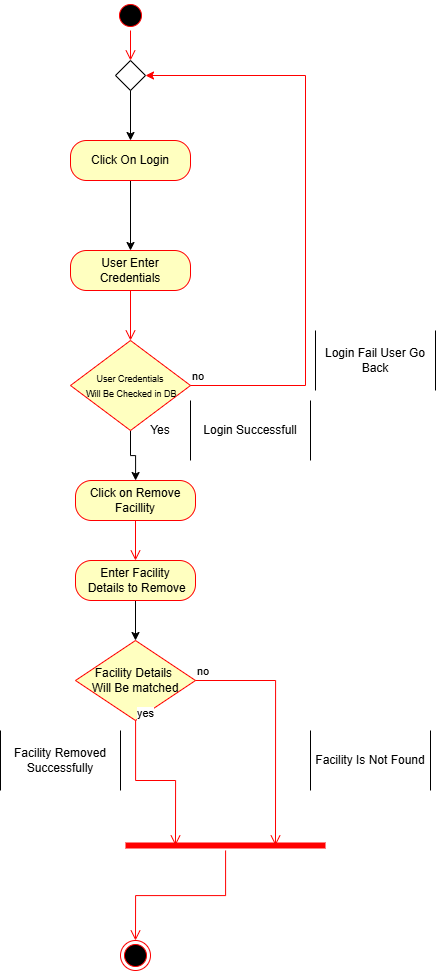

The diagram above was exported from draw.io. Its source (the exported page's mxGraphModel, read from the mxfile embedded in the PNG):
<mxGraphModel dx="1407" dy="1022" grid="1" gridSize="10" guides="1" tooltips="1" connect="1" arrows="1" fold="1" page="1" pageScale="1" pageWidth="850" pageHeight="1100" math="0" shadow="0">
  <root>
    <mxCell id="0" />
    <mxCell id="1" parent="0" />
    <mxCell id="jn3a3us38jo81IRcZLi2-1" parent="1" style="ellipse;html=1;shape=startState;fillColor=#000000;strokeColor=#ff0000;" value="" vertex="1">
      <mxGeometry height="30" width="30" x="160" y="70" as="geometry" />
    </mxCell>
    <mxCell id="jn3a3us38jo81IRcZLi2-2" edge="1" parent="1" source="jn3a3us38jo81IRcZLi2-1" style="edgeStyle=orthogonalEdgeStyle;html=1;verticalAlign=bottom;endArrow=open;endSize=8;strokeColor=#ff0000;rounded=0;entryX=0.5;entryY=0;entryDx=0;entryDy=0;" target="jn3a3us38jo81IRcZLi2-11" value="">
      <mxGeometry relative="1" as="geometry">
        <mxPoint x="175" y="170" as="targetPoint" />
      </mxGeometry>
    </mxCell>
    <mxCell id="jn3a3us38jo81IRcZLi2-4" parent="1" style="rounded=1;whiteSpace=wrap;html=1;arcSize=40;fontColor=#000000;fillColor=#ffffc0;strokeColor=#ff0000;" value="User Enter Credentials" vertex="1">
      <mxGeometry height="40" width="120" x="115" y="320" as="geometry" />
    </mxCell>
    <mxCell id="jn3a3us38jo81IRcZLi2-5" edge="1" parent="1" source="jn3a3us38jo81IRcZLi2-4" style="edgeStyle=orthogonalEdgeStyle;html=1;verticalAlign=bottom;endArrow=open;endSize=8;strokeColor=#ff0000;rounded=0;entryX=0.5;entryY=0;entryDx=0;entryDy=0;" target="jn3a3us38jo81IRcZLi2-7" value="">
      <mxGeometry relative="1" as="geometry">
        <mxPoint x="175" y="420" as="targetPoint" />
      </mxGeometry>
    </mxCell>
    <mxCell id="omq35KGs5IcVtncSnrj9-3" edge="1" parent="1" source="jn3a3us38jo81IRcZLi2-7" style="edgeStyle=orthogonalEdgeStyle;rounded=0;orthogonalLoop=1;jettySize=auto;html=1;" target="omq35KGs5IcVtncSnrj9-1" value="">
      <mxGeometry relative="1" as="geometry" />
    </mxCell>
    <mxCell id="jn3a3us38jo81IRcZLi2-7" parent="1" style="rhombus;whiteSpace=wrap;html=1;fontColor=#000000;fillColor=#ffffc0;strokeColor=#ff0000;" value="&lt;font style=&quot;font-size: 9px;&quot;&gt;User Credentials&lt;/font&gt;&lt;div&gt;&lt;font style=&quot;font-size: 9px;&quot;&gt;&amp;nbsp;Will Be Checked in DB&lt;/font&gt;&lt;/div&gt;" vertex="1">
      <mxGeometry height="90" width="120" x="115" y="410" as="geometry" />
    </mxCell>
    <mxCell id="jn3a3us38jo81IRcZLi2-8" edge="1" parent="1" source="jn3a3us38jo81IRcZLi2-7" style="html=1;align=left;verticalAlign=bottom;endArrow=classic;strokeColor=#ff0000;rounded=0;endFill=1;edgeStyle=elbowEdgeStyle;elbow=vertical;entryX=1;entryY=0.5;entryDx=0;entryDy=0;" target="jn3a3us38jo81IRcZLi2-11" value="no">
      <mxGeometry relative="1" x="-1" as="geometry">
        <Array as="points">
          <mxPoint x="350" y="455" />
        </Array>
        <mxPoint x="250.29999999999995" y="215.62999999999988" as="targetPoint" />
      </mxGeometry>
    </mxCell>
    <mxCell id="kfBPXBb6z0dsP-Q4ruZM-4" edge="1" parent="1" source="jn3a3us38jo81IRcZLi2-11" style="edgeStyle=orthogonalEdgeStyle;rounded=0;orthogonalLoop=1;jettySize=auto;html=1;" target="kfBPXBb6z0dsP-Q4ruZM-1" value="">
      <mxGeometry relative="1" as="geometry" />
    </mxCell>
    <mxCell id="jn3a3us38jo81IRcZLi2-11" parent="1" style="rhombus;" value="" vertex="1">
      <mxGeometry height="30" width="30" x="160" y="130" as="geometry" />
    </mxCell>
    <mxCell id="jn3a3us38jo81IRcZLi2-14" parent="1" style="shape=partialRectangle;whiteSpace=wrap;html=1;bottom=0;top=0;fillColor=none;" value="Login Fail User Go Back" vertex="1">
      <mxGeometry height="60" width="120" x="360" y="400" as="geometry" />
    </mxCell>
    <mxCell id="jn3a3us38jo81IRcZLi2-15" parent="1" style="shape=partialRectangle;whiteSpace=wrap;html=1;bottom=0;top=0;fillColor=none;" value="Login Successfull" vertex="1">
      <mxGeometry height="60" width="120" x="235" y="470" as="geometry" />
    </mxCell>
    <mxCell id="omq35KGs5IcVtncSnrj9-4" edge="1" parent="1" source="jn3a3us38jo81IRcZLi2-16" style="edgeStyle=orthogonalEdgeStyle;rounded=0;orthogonalLoop=1;jettySize=auto;html=1;" target="jn3a3us38jo81IRcZLi2-20" value="">
      <mxGeometry relative="1" as="geometry" />
    </mxCell>
    <mxCell id="jn3a3us38jo81IRcZLi2-16" parent="1" style="rounded=1;whiteSpace=wrap;html=1;arcSize=40;fontColor=#000000;fillColor=#ffffc0;strokeColor=#ff0000;" value="Enter Facility&lt;div&gt;&amp;nbsp;Details to Remove&lt;/div&gt;" vertex="1">
      <mxGeometry height="40" width="120" x="120" y="630" as="geometry" />
    </mxCell>
    <mxCell id="jn3a3us38jo81IRcZLi2-18" parent="1" style="ellipse;html=1;shape=endState;fillColor=#000000;strokeColor=#ff0000;" value="" vertex="1">
      <mxGeometry height="30" width="30" x="165" y="1010" as="geometry" />
    </mxCell>
    <mxCell id="jn3a3us38jo81IRcZLi2-19" parent="1" style="shape=partialRectangle;whiteSpace=wrap;html=1;bottom=0;top=0;fillColor=none;" value="Facility Removed Successfully" vertex="1">
      <mxGeometry height="60" width="120" x="45" y="800" as="geometry" />
    </mxCell>
    <mxCell id="jn3a3us38jo81IRcZLi2-20" parent="1" style="rhombus;whiteSpace=wrap;html=1;fontColor=#000000;fillColor=#ffffc0;strokeColor=#ff0000;" value="Facility Details&amp;nbsp;&lt;div&gt;Will Be matched&lt;/div&gt;" vertex="1">
      <mxGeometry height="80" width="120" x="120" y="710" as="geometry" />
    </mxCell>
    <mxCell id="jn3a3us38jo81IRcZLi2-21" edge="1" parent="1" source="jn3a3us38jo81IRcZLi2-20" style="edgeStyle=orthogonalEdgeStyle;html=1;align=left;verticalAlign=bottom;endArrow=open;endSize=8;strokeColor=#ff0000;rounded=0;elbow=vertical;exitX=1;exitY=0.5;exitDx=0;exitDy=0;entryX=0.75;entryY=0.5;entryDx=0;entryDy=0;entryPerimeter=0;" target="jn3a3us38jo81IRcZLi2-23" value="no">
      <mxGeometry relative="1" x="-1" as="geometry">
        <mxPoint x="370" y="910" as="targetPoint" />
      </mxGeometry>
    </mxCell>
    <mxCell id="jn3a3us38jo81IRcZLi2-22" edge="1" parent="1" source="jn3a3us38jo81IRcZLi2-20" style="edgeStyle=orthogonalEdgeStyle;html=1;align=left;verticalAlign=top;endArrow=open;endSize=8;strokeColor=#ff0000;rounded=0;entryX=0.25;entryY=0.5;entryDx=0;entryDy=0;entryPerimeter=0;" target="jn3a3us38jo81IRcZLi2-23" value="yes">
      <mxGeometry relative="1" x="-1" y="-20" as="geometry">
        <mxPoint x="20" y="-20" as="offset" />
        <mxPoint x="180" y="880" as="targetPoint" />
      </mxGeometry>
    </mxCell>
    <mxCell id="jn3a3us38jo81IRcZLi2-23" parent="1" style="shape=line;html=1;strokeWidth=6;strokeColor=#ff0000;" value="" vertex="1">
      <mxGeometry height="10" width="200" x="170" y="910" as="geometry" />
    </mxCell>
    <mxCell id="jn3a3us38jo81IRcZLi2-24" edge="1" parent="1" source="jn3a3us38jo81IRcZLi2-23" style="edgeStyle=orthogonalEdgeStyle;html=1;verticalAlign=bottom;endArrow=open;endSize=8;strokeColor=#ff0000;rounded=0;entryX=0.5;entryY=0;entryDx=0;entryDy=0;" target="jn3a3us38jo81IRcZLi2-18" value="">
      <mxGeometry relative="1" as="geometry">
        <mxPoint x="490" y="910" as="targetPoint" />
      </mxGeometry>
    </mxCell>
    <mxCell id="jn3a3us38jo81IRcZLi2-26" parent="1" style="shape=partialRectangle;whiteSpace=wrap;html=1;bottom=0;top=0;fillColor=none;" value="Facility Is Not Found" vertex="1">
      <mxGeometry height="60" width="120" x="355" y="800" as="geometry" />
    </mxCell>
    <mxCell id="omq35KGs5IcVtncSnrj9-1" parent="1" style="rounded=1;whiteSpace=wrap;html=1;arcSize=40;fontColor=#000000;fillColor=#ffffc0;strokeColor=#ff0000;" value="Click on Remove Facillity" vertex="1">
      <mxGeometry height="40" width="120" x="120" y="550" as="geometry" />
    </mxCell>
    <mxCell id="omq35KGs5IcVtncSnrj9-2" edge="1" parent="1" source="omq35KGs5IcVtncSnrj9-1" style="edgeStyle=orthogonalEdgeStyle;html=1;verticalAlign=bottom;endArrow=open;endSize=8;strokeColor=#ff0000;rounded=0;" value="">
      <mxGeometry relative="1" as="geometry">
        <mxPoint x="180" y="630" as="targetPoint" />
      </mxGeometry>
    </mxCell>
    <mxCell id="kfBPXBb6z0dsP-Q4ruZM-3" edge="1" parent="1" source="kfBPXBb6z0dsP-Q4ruZM-1" style="edgeStyle=orthogonalEdgeStyle;rounded=0;orthogonalLoop=1;jettySize=auto;html=1;" target="jn3a3us38jo81IRcZLi2-4" value="">
      <mxGeometry relative="1" as="geometry" />
    </mxCell>
    <mxCell id="kfBPXBb6z0dsP-Q4ruZM-1" parent="1" style="rounded=1;whiteSpace=wrap;html=1;arcSize=40;fontColor=#000000;fillColor=#ffffc0;strokeColor=#ff0000;" value="Click On Login" vertex="1">
      <mxGeometry height="40" width="120" x="115" y="210" as="geometry" />
    </mxCell>
    <mxCell id="kfBPXBb6z0dsP-Q4ruZM-6" parent="1" style="text;html=1;whiteSpace=wrap;strokeColor=none;fillColor=none;align=center;verticalAlign=middle;rounded=0;" value="Yes" vertex="1">
      <mxGeometry height="30" width="60" x="175" y="485" as="geometry" />
    </mxCell>
  </root>
</mxGraphModel>